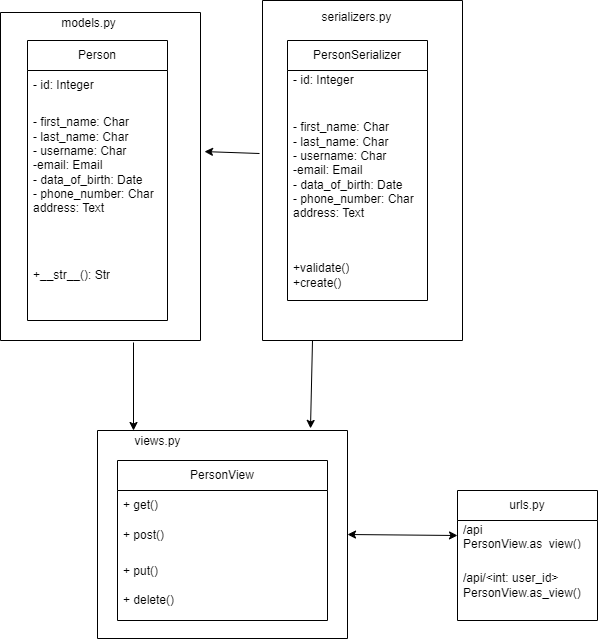

The diagram above was exported from draw.io. Its source (the exported page's mxGraphModel, read from the mxfile embedded in the PNG):
<mxGraphModel dx="940" dy="478" grid="1" gridSize="10" guides="1" tooltips="1" connect="1" arrows="1" fold="1" page="1" pageScale="1" pageWidth="850" pageHeight="1100" math="0" shadow="0">
  <root>
    <mxCell id="0" />
    <mxCell id="1" parent="0" />
    <mxCell id="gQymwotr5uS8FdALqr0w-1" value="Person" style="swimlane;fontStyle=0;childLayout=stackLayout;horizontal=1;startSize=30;horizontalStack=0;resizeParent=1;resizeParentMax=0;resizeLast=0;collapsible=1;marginBottom=0;whiteSpace=wrap;html=1;" parent="1" vertex="1">
      <mxGeometry x="150" y="190" width="140" height="280" as="geometry" />
    </mxCell>
    <mxCell id="gQymwotr5uS8FdALqr0w-2" value="- id: Integer" style="text;strokeColor=none;fillColor=none;align=left;verticalAlign=middle;spacingLeft=4;spacingRight=4;overflow=hidden;points=[[0,0.5],[1,0.5]];portConstraint=eastwest;rotatable=0;whiteSpace=wrap;html=1;" parent="gQymwotr5uS8FdALqr0w-1" vertex="1">
      <mxGeometry y="30" width="140" height="30" as="geometry" />
    </mxCell>
    <mxCell id="gQymwotr5uS8FdALqr0w-3" value="- first_name: Char&lt;br&gt;- last_name: Char&lt;br&gt;- username: Char&lt;br&gt;-email: Email&lt;br&gt;- data_of_birth: Date&lt;br&gt;- phone_number: Char&lt;br&gt;address: Text" style="text;strokeColor=none;fillColor=none;align=left;verticalAlign=middle;spacingLeft=4;spacingRight=4;overflow=hidden;points=[[0,0.5],[1,0.5]];portConstraint=eastwest;rotatable=0;whiteSpace=wrap;html=1;" parent="gQymwotr5uS8FdALqr0w-1" vertex="1">
      <mxGeometry y="60" width="140" height="130" as="geometry" />
    </mxCell>
    <mxCell id="gQymwotr5uS8FdALqr0w-4" value="+__str__(): Str" style="text;strokeColor=none;fillColor=none;align=left;verticalAlign=middle;spacingLeft=4;spacingRight=4;overflow=hidden;points=[[0,0.5],[1,0.5]];portConstraint=eastwest;rotatable=0;whiteSpace=wrap;html=1;" parent="gQymwotr5uS8FdALqr0w-1" vertex="1">
      <mxGeometry y="190" width="140" height="90" as="geometry" />
    </mxCell>
    <mxCell id="gQymwotr5uS8FdALqr0w-6" value="PersonSerializer" style="swimlane;fontStyle=0;childLayout=stackLayout;horizontal=1;startSize=30;horizontalStack=0;resizeParent=1;resizeParentMax=0;resizeLast=0;collapsible=1;marginBottom=0;whiteSpace=wrap;html=1;" parent="1" vertex="1">
      <mxGeometry x="410" y="190" width="140" height="260" as="geometry" />
    </mxCell>
    <mxCell id="gQymwotr5uS8FdALqr0w-7" value="- id: Integer" style="text;strokeColor=none;fillColor=none;align=left;verticalAlign=middle;spacingLeft=4;spacingRight=4;overflow=hidden;points=[[0,0.5],[1,0.5]];portConstraint=eastwest;rotatable=0;whiteSpace=wrap;html=1;" parent="gQymwotr5uS8FdALqr0w-6" vertex="1">
      <mxGeometry y="30" width="140" height="20" as="geometry" />
    </mxCell>
    <mxCell id="gQymwotr5uS8FdALqr0w-8" value="- first_name: Char&lt;br style=&quot;border-color: var(--border-color);&quot;&gt;- last_name: Char&lt;br style=&quot;border-color: var(--border-color);&quot;&gt;- username: Char&lt;br style=&quot;border-color: var(--border-color);&quot;&gt;-email: Email&lt;br style=&quot;border-color: var(--border-color);&quot;&gt;- data_of_birth: Date&lt;br style=&quot;border-color: var(--border-color);&quot;&gt;- phone_number: Char&lt;br style=&quot;border-color: var(--border-color);&quot;&gt;address: Text" style="text;strokeColor=none;fillColor=none;align=left;verticalAlign=middle;spacingLeft=4;spacingRight=4;overflow=hidden;points=[[0,0.5],[1,0.5]];portConstraint=eastwest;rotatable=0;whiteSpace=wrap;html=1;" parent="gQymwotr5uS8FdALqr0w-6" vertex="1">
      <mxGeometry y="50" width="140" height="160" as="geometry" />
    </mxCell>
    <mxCell id="gQymwotr5uS8FdALqr0w-9" value="+validate()&lt;br&gt;+create()" style="text;strokeColor=none;fillColor=none;align=left;verticalAlign=middle;spacingLeft=4;spacingRight=4;overflow=hidden;points=[[0,0.5],[1,0.5]];portConstraint=eastwest;rotatable=0;whiteSpace=wrap;html=1;" parent="gQymwotr5uS8FdALqr0w-6" vertex="1">
      <mxGeometry y="210" width="140" height="50" as="geometry" />
    </mxCell>
    <mxCell id="gQymwotr5uS8FdALqr0w-13" value="" style="endArrow=classic;html=1;rounded=0;entryX=1.02;entryY=0.424;entryDx=0;entryDy=0;entryPerimeter=0;exitX=-0.015;exitY=0.45;exitDx=0;exitDy=0;exitPerimeter=0;" parent="1" source="gQymwotr5uS8FdALqr0w-27" target="gQymwotr5uS8FdALqr0w-29" edge="1">
      <mxGeometry width="50" height="50" relative="1" as="geometry">
        <mxPoint x="430" y="300" as="sourcePoint" />
        <mxPoint x="542" y="250" as="targetPoint" />
      </mxGeometry>
    </mxCell>
    <mxCell id="gQymwotr5uS8FdALqr0w-14" value="PersonView" style="swimlane;fontStyle=0;childLayout=stackLayout;horizontal=1;startSize=30;horizontalStack=0;resizeParent=1;resizeParentMax=0;resizeLast=0;collapsible=1;marginBottom=0;whiteSpace=wrap;html=1;" parent="1" vertex="1">
      <mxGeometry x="240" y="610" width="210" height="160" as="geometry" />
    </mxCell>
    <mxCell id="gQymwotr5uS8FdALqr0w-15" value="+ get()" style="text;strokeColor=none;fillColor=none;align=left;verticalAlign=middle;spacingLeft=4;spacingRight=4;overflow=hidden;points=[[0,0.5],[1,0.5]];portConstraint=eastwest;rotatable=0;whiteSpace=wrap;html=1;" parent="gQymwotr5uS8FdALqr0w-14" vertex="1">
      <mxGeometry y="30" width="210" height="30" as="geometry" />
    </mxCell>
    <mxCell id="gQymwotr5uS8FdALqr0w-16" value="+ post()" style="text;strokeColor=none;fillColor=none;align=left;verticalAlign=middle;spacingLeft=4;spacingRight=4;overflow=hidden;points=[[0,0.5],[1,0.5]];portConstraint=eastwest;rotatable=0;whiteSpace=wrap;html=1;" parent="gQymwotr5uS8FdALqr0w-14" vertex="1">
      <mxGeometry y="60" width="210" height="30" as="geometry" />
    </mxCell>
    <mxCell id="gQymwotr5uS8FdALqr0w-17" value="+ put()&lt;br&gt;&lt;br&gt;+ delete()" style="text;strokeColor=none;fillColor=none;align=left;verticalAlign=middle;spacingLeft=4;spacingRight=4;overflow=hidden;points=[[0,0.5],[1,0.5]];portConstraint=eastwest;rotatable=0;whiteSpace=wrap;html=1;" parent="gQymwotr5uS8FdALqr0w-14" vertex="1">
      <mxGeometry y="90" width="210" height="70" as="geometry" />
    </mxCell>
    <mxCell id="gQymwotr5uS8FdALqr0w-18" value="" style="endArrow=classic;html=1;rounded=0;entryX=0.852;entryY=-0.01;entryDx=0;entryDy=0;entryPerimeter=0;exitX=0.25;exitY=1;exitDx=0;exitDy=0;" parent="1" source="gQymwotr5uS8FdALqr0w-27" target="gQymwotr5uS8FdALqr0w-34" edge="1">
      <mxGeometry width="50" height="50" relative="1" as="geometry">
        <mxPoint x="532" y="500" as="sourcePoint" />
        <mxPoint x="582" y="450" as="targetPoint" />
      </mxGeometry>
    </mxCell>
    <mxCell id="gQymwotr5uS8FdALqr0w-19" value="" style="endArrow=classic;html=1;rounded=0;entryX=0.144;entryY=0;entryDx=0;entryDy=0;entryPerimeter=0;exitX=0.665;exitY=1.006;exitDx=0;exitDy=0;exitPerimeter=0;" parent="1" source="gQymwotr5uS8FdALqr0w-29" target="gQymwotr5uS8FdALqr0w-34" edge="1">
      <mxGeometry width="50" height="50" relative="1" as="geometry">
        <mxPoint x="452" y="500" as="sourcePoint" />
        <mxPoint x="502" y="450" as="targetPoint" />
      </mxGeometry>
    </mxCell>
    <mxCell id="gQymwotr5uS8FdALqr0w-27" value="" style="swimlane;startSize=0;" parent="1" vertex="1">
      <mxGeometry x="385" y="150" width="200" height="340" as="geometry" />
    </mxCell>
    <mxCell id="gQymwotr5uS8FdALqr0w-28" value="serializers.py" style="text;html=1;align=center;verticalAlign=middle;resizable=0;points=[];autosize=1;strokeColor=none;fillColor=none;" parent="1" vertex="1">
      <mxGeometry x="434" y="152" width="90" height="30" as="geometry" />
    </mxCell>
    <mxCell id="gQymwotr5uS8FdALqr0w-29" value="" style="swimlane;startSize=0;" parent="1" vertex="1">
      <mxGeometry x="123" y="162" width="200" height="328" as="geometry" />
    </mxCell>
    <mxCell id="gQymwotr5uS8FdALqr0w-30" value="models.py" style="text;html=1;align=center;verticalAlign=middle;resizable=0;points=[];autosize=1;strokeColor=none;fillColor=none;" parent="1" vertex="1">
      <mxGeometry x="171" y="158" width="80" height="30" as="geometry" />
    </mxCell>
    <mxCell id="gQymwotr5uS8FdALqr0w-34" value="" style="swimlane;startSize=0;" parent="1" vertex="1">
      <mxGeometry x="220" y="580" width="250" height="208" as="geometry" />
    </mxCell>
    <mxCell id="gQymwotr5uS8FdALqr0w-35" value="views.py" style="text;html=1;align=center;verticalAlign=middle;resizable=0;points=[];autosize=1;strokeColor=none;fillColor=none;" parent="1" vertex="1">
      <mxGeometry x="245" y="576" width="70" height="30" as="geometry" />
    </mxCell>
    <mxCell id="gQymwotr5uS8FdALqr0w-36" value="urls.py" style="swimlane;fontStyle=0;childLayout=stackLayout;horizontal=1;startSize=30;horizontalStack=0;resizeParent=1;resizeParentMax=0;resizeLast=0;collapsible=1;marginBottom=0;whiteSpace=wrap;html=1;" parent="1" vertex="1">
      <mxGeometry x="580" y="640" width="140" height="130" as="geometry" />
    </mxCell>
    <mxCell id="gQymwotr5uS8FdALqr0w-37" value="/api&lt;br&gt;PersonView.as_view()" style="text;strokeColor=none;fillColor=none;align=left;verticalAlign=middle;spacingLeft=4;spacingRight=4;overflow=hidden;points=[[0,0.5],[1,0.5]];portConstraint=eastwest;rotatable=0;whiteSpace=wrap;html=1;" parent="gQymwotr5uS8FdALqr0w-36" vertex="1">
      <mxGeometry y="30" width="140" height="30" as="geometry" />
    </mxCell>
    <mxCell id="gQymwotr5uS8FdALqr0w-38" value="/api/&amp;lt;int: user_id&amp;gt;&lt;br&gt;PersonView.as_view()" style="text;strokeColor=none;fillColor=none;align=left;verticalAlign=middle;spacingLeft=4;spacingRight=4;overflow=hidden;points=[[0,0.5],[1,0.5]];portConstraint=eastwest;rotatable=0;whiteSpace=wrap;html=1;" parent="gQymwotr5uS8FdALqr0w-36" vertex="1">
      <mxGeometry y="60" width="140" height="70" as="geometry" />
    </mxCell>
    <mxCell id="J6z_aibGJvNUGAlUnWa2-1" value="" style="endArrow=classic;startArrow=classic;html=1;rounded=0;entryX=0;entryY=0.5;entryDx=0;entryDy=0;exitX=1;exitY=0.5;exitDx=0;exitDy=0;" edge="1" parent="1" source="gQymwotr5uS8FdALqr0w-34" target="gQymwotr5uS8FdALqr0w-37">
      <mxGeometry width="50" height="50" relative="1" as="geometry">
        <mxPoint x="540" y="640" as="sourcePoint" />
        <mxPoint x="590" y="590" as="targetPoint" />
      </mxGeometry>
    </mxCell>
  </root>
</mxGraphModel>